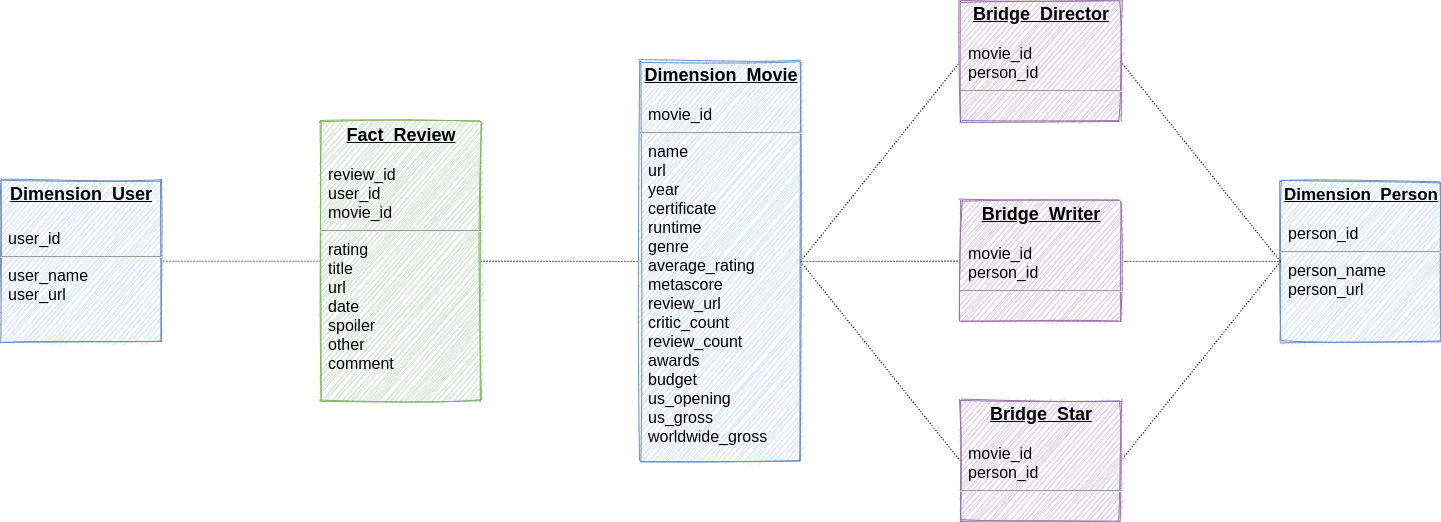

The diagram above was exported from draw.io. Its source (the exported page's mxGraphModel, read from the mxfile embedded in the PNG):
<mxGraphModel dx="1995" dy="1166" grid="1" gridSize="10" guides="1" tooltips="1" connect="1" arrows="1" fold="1" page="1" pageScale="1" pageWidth="826" pageHeight="1169" background="#ffffff" math="0" shadow="0">
  <root>
    <mxCell id="0" />
    <mxCell id="1" parent="0" />
    <mxCell id="OKnHsHeD7olShpPltMbK-127" style="rounded=0;orthogonalLoop=1;jettySize=auto;html=1;exitX=0;exitY=0.5;exitDx=0;exitDy=0;entryX=1;entryY=0.5;entryDx=0;entryDy=0;endArrow=none;endFill=0;dashed=1;dashPattern=1 2;" parent="1" source="28" target="OKnHsHeD7olShpPltMbK-114" edge="1">
      <mxGeometry relative="1" as="geometry" />
    </mxCell>
    <mxCell id="OKnHsHeD7olShpPltMbK-128" style="edgeStyle=none;rounded=0;orthogonalLoop=1;jettySize=auto;html=1;dashed=1;dashPattern=1 2;endArrow=none;endFill=0;exitX=1;exitY=0.5;exitDx=0;exitDy=0;entryX=0;entryY=0.5;entryDx=0;entryDy=0;" parent="1" source="28" target="OKnHsHeD7olShpPltMbK-119" edge="1">
      <mxGeometry relative="1" as="geometry">
        <mxPoint x="737" y="434" as="targetPoint" />
      </mxGeometry>
    </mxCell>
    <mxCell id="28" value="&lt;p style=&quot;margin: 4px 0px 0px ; text-align: center ; text-decoration: underline&quot;&gt;&lt;strong&gt;&lt;font style=&quot;font-size: 18px&quot;&gt;Fact_Review&lt;/font&gt;&lt;/strong&gt;&lt;/p&gt;&lt;p style=&quot;margin: 0px 0px 0px 8px ; font-size: 16px&quot;&gt;&lt;font style=&quot;font-size: 16px&quot;&gt;&lt;br&gt;&lt;/font&gt;&lt;/p&gt;&lt;p style=&quot;margin: 0px 0px 0px 8px ; font-size: 16px&quot;&gt;&lt;font style=&quot;font-size: 16px&quot;&gt;review_id&lt;/font&gt;&lt;/p&gt;&lt;p style=&quot;margin: 0px 0px 0px 8px ; font-size: 16px&quot;&gt;&lt;font style=&quot;font-size: 16px&quot;&gt;user_id&lt;/font&gt;&lt;/p&gt;&lt;p style=&quot;margin: 0px 0px 0px 8px ; font-size: 16px&quot;&gt;&lt;font style=&quot;font-size: 16px&quot;&gt;movie_id&lt;/font&gt;&lt;/p&gt;&lt;hr style=&quot;font-size: 16px&quot;&gt;&lt;p style=&quot;margin: 0px 0px 0px 8px ; font-size: 16px&quot;&gt;&lt;font style=&quot;font-size: 16px&quot;&gt;rating&lt;br&gt;&lt;/font&gt;&lt;/p&gt;&lt;p style=&quot;margin: 0px 0px 0px 8px ; font-size: 16px&quot;&gt;&lt;font style=&quot;font-size: 16px&quot;&gt;title&lt;/font&gt;&lt;/p&gt;&lt;p style=&quot;margin: 0px 0px 0px 8px ; font-size: 16px&quot;&gt;&lt;font style=&quot;font-size: 16px&quot;&gt;url&lt;/font&gt;&lt;/p&gt;&lt;p style=&quot;margin: 0px 0px 0px 8px ; font-size: 16px&quot;&gt;&lt;font style=&quot;font-size: 16px&quot;&gt;date&lt;/font&gt;&lt;/p&gt;&lt;p style=&quot;margin: 0px 0px 0px 8px ; font-size: 16px&quot;&gt;&lt;font style=&quot;font-size: 16px&quot;&gt;spoiler&lt;/font&gt;&lt;/p&gt;&lt;p style=&quot;margin: 0px 0px 0px 8px ; font-size: 16px&quot;&gt;&lt;font style=&quot;font-size: 16px&quot;&gt;other&lt;/font&gt;&lt;/p&gt;&lt;p style=&quot;margin: 0px 0px 0px 8px ; font-size: 16px&quot;&gt;&lt;font style=&quot;font-size: 16px&quot;&gt;comment&lt;/font&gt;&lt;/p&gt;" style="verticalAlign=top;align=left;overflow=fill;fontSize=12;fontFamily=Helvetica;html=1;strokeColor=#82b366;shadow=0;fillColor=#d5e8d4;gradientColor=none;sketch=1;" parent="1" vertex="1">
      <mxGeometry x="420" y="419.69" width="160" height="280" as="geometry" />
    </mxCell>
    <mxCell id="OKnHsHeD7olShpPltMbK-114" value="&lt;p style=&quot;margin: 4px 0px 0px ; text-align: center ; text-decoration: underline&quot;&gt;&lt;strong&gt;&lt;font style=&quot;font-size: 18px&quot;&gt;Dimension_User&lt;/font&gt;&lt;/strong&gt;&lt;/p&gt;&lt;p style=&quot;margin: 0px 0px 0px 8px ; font-size: 20px&quot;&gt;&lt;font style=&quot;font-size: 20px&quot;&gt;&lt;br&gt;&lt;/font&gt;&lt;/p&gt;&lt;p style=&quot;margin: 0px 0px 0px 8px ; font-size: 16px&quot;&gt;&lt;font style=&quot;font-size: 16px&quot;&gt;user_id&lt;br&gt;&lt;/font&gt;&lt;/p&gt;&lt;hr style=&quot;font-size: 16px&quot;&gt;&lt;p style=&quot;margin: 0px 0px 0px 8px ; font-size: 16px&quot;&gt;user_name&lt;/p&gt;&lt;p style=&quot;margin: 0px 0px 0px 8px ; font-size: 16px&quot;&gt;&lt;font style=&quot;font-size: 16px&quot;&gt;user_url&lt;/font&gt;&lt;/p&gt;" style="verticalAlign=top;align=left;overflow=fill;fontSize=12;fontFamily=Helvetica;html=1;strokeColor=#6c8ebf;shadow=0;fillColor=#dae8fc;sketch=1;" parent="1" vertex="1">
      <mxGeometry x="100" y="479.38" width="160" height="160.62" as="geometry" />
    </mxCell>
    <mxCell id="OKnHsHeD7olShpPltMbK-145" style="edgeStyle=none;rounded=0;orthogonalLoop=1;jettySize=auto;html=1;exitX=1;exitY=0.5;exitDx=0;exitDy=0;entryX=0;entryY=0.5;entryDx=0;entryDy=0;dashed=1;dashPattern=1 2;endArrow=none;endFill=0;" parent="1" source="OKnHsHeD7olShpPltMbK-119" target="OKnHsHeD7olShpPltMbK-139" edge="1">
      <mxGeometry relative="1" as="geometry" />
    </mxCell>
    <mxCell id="OKnHsHeD7olShpPltMbK-146" style="edgeStyle=none;rounded=0;orthogonalLoop=1;jettySize=auto;html=1;entryX=0;entryY=0.5;entryDx=0;entryDy=0;dashed=1;dashPattern=1 2;endArrow=none;endFill=0;exitX=1;exitY=0.5;exitDx=0;exitDy=0;" parent="1" source="OKnHsHeD7olShpPltMbK-119" target="OKnHsHeD7olShpPltMbK-141" edge="1">
      <mxGeometry relative="1" as="geometry" />
    </mxCell>
    <mxCell id="OKnHsHeD7olShpPltMbK-119" value="&lt;p style=&quot;margin: 4px 0px 0px ; text-align: center ; text-decoration: underline&quot;&gt;&lt;strong&gt;&lt;font style=&quot;font-size: 18px&quot;&gt;Dimension_Movie&lt;/font&gt;&lt;/strong&gt;&lt;/p&gt;&lt;p style=&quot;margin: 0px 0px 0px 8px ; font-size: 16px&quot;&gt;&lt;br&gt;&lt;/p&gt;&lt;p style=&quot;margin: 0px 0px 0px 8px ; font-size: 16px&quot;&gt;&lt;font style=&quot;font-size: 16px&quot;&gt;movie_id&lt;/font&gt;&lt;/p&gt;&lt;hr style=&quot;font-size: 16px&quot;&gt;&lt;p style=&quot;margin: 0px 0px 0px 8px ; font-size: 16px&quot;&gt;name&lt;/p&gt;&lt;p style=&quot;margin: 0px 0px 0px 8px ; font-size: 16px&quot;&gt;url&lt;/p&gt;&lt;p style=&quot;margin: 0px 0px 0px 8px ; font-size: 16px&quot;&gt;year&lt;/p&gt;&lt;p style=&quot;margin: 0px 0px 0px 8px ; font-size: 16px&quot;&gt;certificate&lt;/p&gt;&lt;p style=&quot;margin: 0px 0px 0px 8px ; font-size: 16px&quot;&gt;runtime&lt;/p&gt;&lt;p style=&quot;margin: 0px 0px 0px 8px ; font-size: 16px&quot;&gt;genre&lt;/p&gt;&lt;p style=&quot;margin: 0px 0px 0px 8px ; font-size: 16px&quot;&gt;average_rating&lt;/p&gt;&lt;p style=&quot;margin: 0px 0px 0px 8px ; font-size: 16px&quot;&gt;metascore&lt;/p&gt;&lt;p style=&quot;margin: 0px 0px 0px 8px ; font-size: 16px&quot;&gt;review_url&lt;/p&gt;&lt;p style=&quot;margin: 0px 0px 0px 8px ; font-size: 16px&quot;&gt;critic_count&lt;/p&gt;&lt;p style=&quot;margin: 0px 0px 0px 8px ; font-size: 16px&quot;&gt;review_count&lt;/p&gt;&lt;p style=&quot;margin: 0px 0px 0px 8px ; font-size: 16px&quot;&gt;awards&lt;/p&gt;&lt;p style=&quot;margin: 0px 0px 0px 8px ; font-size: 16px&quot;&gt;&lt;span&gt;budget&lt;/span&gt;&lt;br&gt;&lt;/p&gt;&lt;p style=&quot;margin: 0px 0px 0px 8px ; font-size: 16px&quot;&gt;us_opening&lt;/p&gt;&lt;p style=&quot;margin: 0px 0px 0px 8px ; font-size: 16px&quot;&gt;us_gross&lt;/p&gt;&lt;p style=&quot;margin: 0px 0px 0px 8px ; font-size: 16px&quot;&gt;worldwide_gross&lt;/p&gt;" style="verticalAlign=top;align=left;overflow=fill;fontSize=12;fontFamily=Helvetica;html=1;strokeColor=#6c8ebf;shadow=0;fillColor=#dae8fc;sketch=1;fillStyle=hachure;" parent="1" vertex="1">
      <mxGeometry x="740" y="360" width="160" height="400" as="geometry" />
    </mxCell>
    <mxCell id="OKnHsHeD7olShpPltMbK-132" style="edgeStyle=none;rounded=0;orthogonalLoop=1;jettySize=auto;html=1;exitX=1.015;exitY=0.458;exitDx=0;exitDy=0;entryX=-0.009;entryY=0.347;entryDx=0;entryDy=0;entryPerimeter=0;dashed=1;dashPattern=1 2;endArrow=none;endFill=0;exitPerimeter=0;" parent="1" edge="1">
      <mxGeometry relative="1" as="geometry">
        <mxPoint x="1202.4" y="273.28" as="sourcePoint" />
      </mxGeometry>
    </mxCell>
    <mxCell id="OKnHsHeD7olShpPltMbK-131" style="edgeStyle=none;rounded=0;orthogonalLoop=1;jettySize=auto;html=1;exitX=0;exitY=0.5;exitDx=0;exitDy=0;entryX=1;entryY=0.5;entryDx=0;entryDy=0;dashed=1;dashPattern=1 2;endArrow=none;endFill=0;" parent="1" source="OKnHsHeD7olShpPltMbK-122" target="OKnHsHeD7olShpPltMbK-119" edge="1">
      <mxGeometry relative="1" as="geometry" />
    </mxCell>
    <mxCell id="OKnHsHeD7olShpPltMbK-134" style="edgeStyle=none;rounded=0;orthogonalLoop=1;jettySize=auto;html=1;entryX=0;entryY=0.5;entryDx=0;entryDy=0;dashed=1;dashPattern=1 2;endArrow=none;endFill=0;" parent="1" target="OKnHsHeD7olShpPltMbK-125" edge="1">
      <mxGeometry relative="1" as="geometry">
        <mxPoint x="1224" y="560" as="sourcePoint" />
      </mxGeometry>
    </mxCell>
    <mxCell id="OKnHsHeD7olShpPltMbK-122" value="&lt;p style=&quot;margin: 4px 0px 0px ; text-align: center ; text-decoration: underline&quot;&gt;&lt;strong&gt;&lt;font style=&quot;font-size: 18px&quot;&gt;Bridge_Writer&lt;/font&gt;&lt;/strong&gt;&lt;/p&gt;&lt;p style=&quot;margin: 0px 0px 0px 8px ; font-size: 16px&quot;&gt;&lt;font style=&quot;font-size: 16px&quot;&gt;&lt;br&gt;&lt;/font&gt;&lt;/p&gt;&lt;p style=&quot;margin: 0px 0px 0px 8px ; font-size: 16px&quot;&gt;&lt;font style=&quot;font-size: 16px&quot;&gt;movie_id&lt;br&gt;&lt;/font&gt;&lt;/p&gt;&lt;p style=&quot;margin: 0px 0px 0px 8px ; font-size: 16px&quot;&gt;&lt;font style=&quot;font-size: 16px&quot;&gt;person_id&lt;/font&gt;&lt;/p&gt;&lt;hr style=&quot;font-size: 16px&quot;&gt;&lt;p style=&quot;margin: 0px 0px 0px 8px ; font-size: 16px&quot;&gt;&lt;br&gt;&lt;/p&gt;" style="verticalAlign=top;align=left;overflow=fill;fontSize=12;fontFamily=Helvetica;html=1;strokeColor=#9673a6;shadow=0;fillColor=#e1d5e7;sketch=1;" parent="1" vertex="1">
      <mxGeometry x="1060" y="499.38" width="160" height="120.62" as="geometry" />
    </mxCell>
    <mxCell id="OKnHsHeD7olShpPltMbK-125" value="&lt;p style=&quot;margin: 4px 0px 0px ; text-align: center ; text-decoration: underline&quot;&gt;&lt;strong&gt;&lt;font style=&quot;font-size: 17px&quot;&gt;Dimension_Person&lt;/font&gt;&lt;/strong&gt;&lt;/p&gt;&lt;p style=&quot;margin: 0px 0px 0px 8px ; font-size: 16px&quot;&gt;&lt;font style=&quot;font-size: 16px&quot;&gt;&lt;br&gt;&lt;/font&gt;&lt;/p&gt;&lt;p style=&quot;margin: 0px 0px 0px 8px ; font-size: 16px&quot;&gt;&lt;font style=&quot;font-size: 16px&quot;&gt;person_id&lt;br&gt;&lt;/font&gt;&lt;/p&gt;&lt;hr style=&quot;font-size: 16px&quot;&gt;&lt;p style=&quot;margin: 0px 0px 0px 8px ; font-size: 16px&quot;&gt;person_name&lt;/p&gt;&lt;p style=&quot;margin: 0px 0px 0px 8px ; font-size: 16px&quot;&gt;person_url&lt;/p&gt;" style="verticalAlign=top;align=left;overflow=fill;fontSize=12;fontFamily=Helvetica;html=1;strokeColor=#6c8ebf;shadow=0;fillColor=#dae8fc;sketch=1;" parent="1" vertex="1">
      <mxGeometry x="1380" y="480" width="160" height="160" as="geometry" />
    </mxCell>
    <mxCell id="OKnHsHeD7olShpPltMbK-144" style="edgeStyle=none;rounded=0;orthogonalLoop=1;jettySize=auto;html=1;exitX=1;exitY=0.5;exitDx=0;exitDy=0;dashed=1;dashPattern=1 2;endArrow=none;endFill=0;" parent="1" source="OKnHsHeD7olShpPltMbK-139" edge="1">
      <mxGeometry relative="1" as="geometry">
        <mxPoint x="1380" y="560" as="targetPoint" />
      </mxGeometry>
    </mxCell>
    <mxCell id="OKnHsHeD7olShpPltMbK-139" value="&lt;p style=&quot;margin: 4px 0px 0px ; text-align: center ; text-decoration: underline&quot;&gt;&lt;strong&gt;&lt;font style=&quot;font-size: 18px&quot;&gt;Bridge_Star&lt;/font&gt;&lt;/strong&gt;&lt;/p&gt;&lt;p style=&quot;margin: 0px 0px 0px 8px ; font-size: 16px&quot;&gt;&lt;font style=&quot;font-size: 16px&quot;&gt;&lt;br&gt;&lt;/font&gt;&lt;/p&gt;&lt;p style=&quot;margin: 0px 0px 0px 8px ; font-size: 16px&quot;&gt;&lt;font style=&quot;font-size: 16px&quot;&gt;movie_id&lt;br&gt;&lt;/font&gt;&lt;/p&gt;&lt;p style=&quot;margin: 0px 0px 0px 8px ; font-size: 16px&quot;&gt;&lt;font style=&quot;font-size: 16px&quot;&gt;person_id&lt;/font&gt;&lt;/p&gt;&lt;hr style=&quot;font-size: 16px&quot;&gt;&lt;p style=&quot;margin: 0px 0px 0px 8px ; font-size: 16px&quot;&gt;&lt;br&gt;&lt;/p&gt;" style="verticalAlign=top;align=left;overflow=fill;fontSize=12;fontFamily=Helvetica;html=1;strokeColor=#9673a6;shadow=0;fillColor=#e1d5e7;sketch=1;" parent="1" vertex="1">
      <mxGeometry x="1060" y="699.38" width="160" height="120.62" as="geometry" />
    </mxCell>
    <mxCell id="OKnHsHeD7olShpPltMbK-143" style="edgeStyle=none;rounded=0;orthogonalLoop=1;jettySize=auto;html=1;exitX=1;exitY=0.5;exitDx=0;exitDy=0;entryX=0;entryY=0.5;entryDx=0;entryDy=0;dashed=1;dashPattern=1 2;endArrow=none;endFill=0;" parent="1" source="OKnHsHeD7olShpPltMbK-141" target="OKnHsHeD7olShpPltMbK-125" edge="1">
      <mxGeometry relative="1" as="geometry" />
    </mxCell>
    <mxCell id="OKnHsHeD7olShpPltMbK-141" value="&lt;p style=&quot;margin: 4px 0px 0px ; text-align: center ; text-decoration: underline&quot;&gt;&lt;strong&gt;&lt;font style=&quot;font-size: 18px&quot;&gt;Bridge_Director&lt;/font&gt;&lt;/strong&gt;&lt;/p&gt;&lt;p style=&quot;margin: 0px 0px 0px 8px ; font-size: 16px&quot;&gt;&lt;font style=&quot;font-size: 16px&quot;&gt;&lt;br&gt;&lt;/font&gt;&lt;/p&gt;&lt;p style=&quot;margin: 0px 0px 0px 8px ; font-size: 16px&quot;&gt;&lt;font style=&quot;font-size: 16px&quot;&gt;movie_id&lt;br&gt;&lt;/font&gt;&lt;/p&gt;&lt;p style=&quot;margin: 0px 0px 0px 8px ; font-size: 16px&quot;&gt;&lt;font style=&quot;font-size: 16px&quot;&gt;person_id&lt;/font&gt;&lt;/p&gt;&lt;hr style=&quot;font-size: 16px&quot;&gt;&lt;p style=&quot;margin: 0px 0px 0px 8px ; font-size: 16px&quot;&gt;&lt;br&gt;&lt;/p&gt;" style="verticalAlign=top;align=left;overflow=fill;fontSize=12;fontFamily=Helvetica;html=1;strokeColor=#9673a6;shadow=0;fillColor=#e1d5e7;sketch=1;" parent="1" vertex="1">
      <mxGeometry x="1060" y="299.38" width="160" height="120.62" as="geometry" />
    </mxCell>
  </root>
</mxGraphModel>